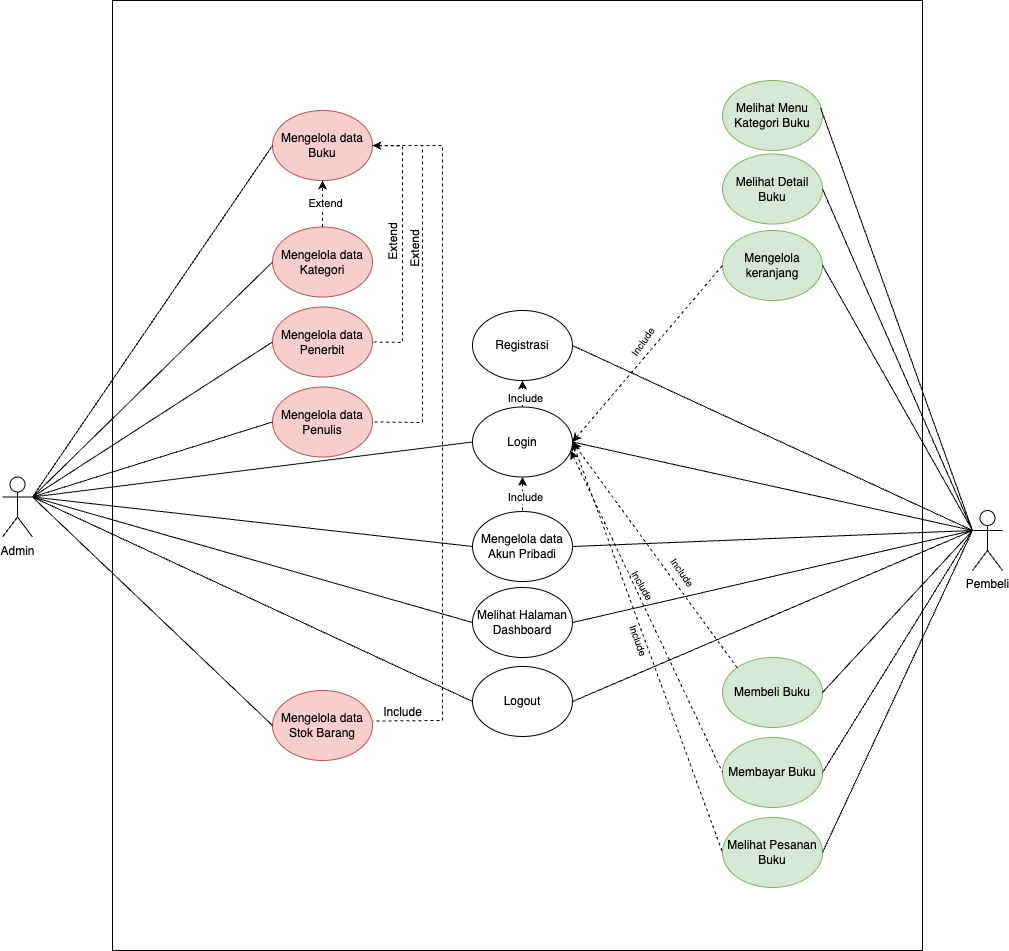

The diagram above was exported from draw.io. Its source (the exported page's mxGraphModel, read from the mxfile embedded in the PNG):
<mxGraphModel dx="2099" dy="2025" grid="1" gridSize="10" guides="1" tooltips="1" connect="1" arrows="1" fold="1" page="1" pageScale="1" pageWidth="827" pageHeight="1169" background="none" math="0" shadow="0">
  <root>
    <mxCell id="0" />
    <mxCell id="1" parent="0" />
    <mxCell id="AaPiYAbha2CyHX1HLZXt-69" value="" style="rounded=0;whiteSpace=wrap;html=1;gradientColor=none;shadow=0;" parent="1" vertex="1">
      <mxGeometry x="40" y="-430" width="810" height="950" as="geometry" />
    </mxCell>
    <mxCell id="AaPiYAbha2CyHX1HLZXt-1" value="Admin" style="shape=umlActor;verticalLabelPosition=bottom;verticalAlign=top;html=1;outlineConnect=0;" parent="1" vertex="1">
      <mxGeometry x="-70" y="46.5" width="30" height="60" as="geometry" />
    </mxCell>
    <mxCell id="AaPiYAbha2CyHX1HLZXt-2" value="Mengelola data Buku" style="ellipse;whiteSpace=wrap;html=1;fillColor=#f8cecc;strokeColor=#b85450;" parent="1" vertex="1">
      <mxGeometry x="200" y="-320" width="100" height="70" as="geometry" />
    </mxCell>
    <mxCell id="AaPiYAbha2CyHX1HLZXt-3" value="Mengelola data Kategori" style="ellipse;whiteSpace=wrap;html=1;fillColor=#f8cecc;strokeColor=#b85450;" parent="1" vertex="1">
      <mxGeometry x="200" y="-203.5" width="100" height="70" as="geometry" />
    </mxCell>
    <mxCell id="AaPiYAbha2CyHX1HLZXt-4" value="Mengelola data Penerbit" style="ellipse;whiteSpace=wrap;html=1;fillColor=#f8cecc;strokeColor=#b85450;" parent="1" vertex="1">
      <mxGeometry x="200" y="-123.5" width="100" height="70" as="geometry" />
    </mxCell>
    <mxCell id="AaPiYAbha2CyHX1HLZXt-5" value="Mengelola data Penulis" style="ellipse;whiteSpace=wrap;html=1;fillColor=#f8cecc;strokeColor=#b85450;" parent="1" vertex="1">
      <mxGeometry x="200" y="-43.5" width="100" height="70" as="geometry" />
    </mxCell>
    <mxCell id="AaPiYAbha2CyHX1HLZXt-6" value="Mengelola data Stok Barang" style="ellipse;whiteSpace=wrap;html=1;fillColor=#f8cecc;strokeColor=#b85450;" parent="1" vertex="1">
      <mxGeometry x="200" y="260" width="100" height="70" as="geometry" />
    </mxCell>
    <mxCell id="AaPiYAbha2CyHX1HLZXt-7" value="Logout" style="ellipse;whiteSpace=wrap;html=1;" parent="1" vertex="1">
      <mxGeometry x="400" y="236" width="100" height="70" as="geometry" />
    </mxCell>
    <mxCell id="AaPiYAbha2CyHX1HLZXt-8" value="Login" style="ellipse;whiteSpace=wrap;html=1;" parent="1" vertex="1">
      <mxGeometry x="400" y="-23.5" width="100" height="70" as="geometry" />
    </mxCell>
    <mxCell id="AaPiYAbha2CyHX1HLZXt-9" value="Registrasi" style="ellipse;whiteSpace=wrap;html=1;" parent="1" vertex="1">
      <mxGeometry x="400" y="-120" width="100" height="70" as="geometry" />
    </mxCell>
    <mxCell id="AaPiYAbha2CyHX1HLZXt-10" value="Mengelola data Akun Pribadi" style="ellipse;whiteSpace=wrap;html=1;" parent="1" vertex="1">
      <mxGeometry x="400" y="81" width="100" height="70" as="geometry" />
    </mxCell>
    <mxCell id="AaPiYAbha2CyHX1HLZXt-12" value="Melihat Halaman Dashboard" style="ellipse;whiteSpace=wrap;html=1;" parent="1" vertex="1">
      <mxGeometry x="400" y="157" width="100" height="70" as="geometry" />
    </mxCell>
    <mxCell id="AaPiYAbha2CyHX1HLZXt-13" value="Melihat Menu Kategori Buku" style="ellipse;whiteSpace=wrap;html=1;fillColor=#d5e8d4;strokeColor=#82b366;" parent="1" vertex="1">
      <mxGeometry x="650" y="-350" width="100" height="70" as="geometry" />
    </mxCell>
    <mxCell id="AaPiYAbha2CyHX1HLZXt-14" value="Melihat Detail Buku" style="ellipse;whiteSpace=wrap;html=1;fillColor=#d5e8d4;strokeColor=#82b366;" parent="1" vertex="1">
      <mxGeometry x="650" y="-276.5" width="100" height="70" as="geometry" />
    </mxCell>
    <mxCell id="AaPiYAbha2CyHX1HLZXt-15" value="Mengelola keranjang" style="ellipse;whiteSpace=wrap;html=1;fillColor=#d5e8d4;strokeColor=#82b366;" parent="1" vertex="1">
      <mxGeometry x="650" y="-200" width="100" height="70" as="geometry" />
    </mxCell>
    <mxCell id="AaPiYAbha2CyHX1HLZXt-16" value="Membeli Buku" style="ellipse;whiteSpace=wrap;html=1;fillColor=#d5e8d4;strokeColor=#82b366;" parent="1" vertex="1">
      <mxGeometry x="650" y="227" width="100" height="70" as="geometry" />
    </mxCell>
    <mxCell id="AaPiYAbha2CyHX1HLZXt-17" value="Membayar Buku" style="ellipse;whiteSpace=wrap;html=1;fillColor=#d5e8d4;strokeColor=#82b366;" parent="1" vertex="1">
      <mxGeometry x="650" y="307" width="100" height="70" as="geometry" />
    </mxCell>
    <mxCell id="AaPiYAbha2CyHX1HLZXt-18" value="Melihat Pesanan Buku" style="ellipse;whiteSpace=wrap;html=1;fillColor=#d5e8d4;strokeColor=#82b366;" parent="1" vertex="1">
      <mxGeometry x="650" y="387" width="100" height="70" as="geometry" />
    </mxCell>
    <mxCell id="AaPiYAbha2CyHX1HLZXt-19" value="Pembeli" style="shape=umlActor;verticalLabelPosition=bottom;verticalAlign=top;html=1;outlineConnect=0;" parent="1" vertex="1">
      <mxGeometry x="900" y="80" width="30" height="60" as="geometry" />
    </mxCell>
    <mxCell id="AaPiYAbha2CyHX1HLZXt-20" value="" style="endArrow=none;html=1;rounded=0;exitX=1;exitY=0.3333333333333333;exitDx=0;exitDy=0;exitPerimeter=0;entryX=0;entryY=0.5;entryDx=0;entryDy=0;" parent="1" source="AaPiYAbha2CyHX1HLZXt-1" target="AaPiYAbha2CyHX1HLZXt-2" edge="1">
      <mxGeometry width="50" height="50" relative="1" as="geometry">
        <mxPoint x="500" y="210" as="sourcePoint" />
        <mxPoint x="160" y="-100" as="targetPoint" />
      </mxGeometry>
    </mxCell>
    <mxCell id="AaPiYAbha2CyHX1HLZXt-23" value="" style="endArrow=none;html=1;rounded=0;exitX=1;exitY=0.3333333333333333;exitDx=0;exitDy=0;exitPerimeter=0;entryX=0;entryY=0.5;entryDx=0;entryDy=0;" parent="1" source="AaPiYAbha2CyHX1HLZXt-1" target="AaPiYAbha2CyHX1HLZXt-3" edge="1">
      <mxGeometry width="50" height="50" relative="1" as="geometry">
        <mxPoint x="280" y="130" as="sourcePoint" />
        <mxPoint x="330" y="80" as="targetPoint" />
      </mxGeometry>
    </mxCell>
    <mxCell id="AaPiYAbha2CyHX1HLZXt-24" value="" style="endArrow=none;html=1;rounded=0;entryX=0;entryY=0.5;entryDx=0;entryDy=0;exitX=1;exitY=0.3333333333333333;exitDx=0;exitDy=0;exitPerimeter=0;" parent="1" source="AaPiYAbha2CyHX1HLZXt-1" target="AaPiYAbha2CyHX1HLZXt-4" edge="1">
      <mxGeometry width="50" height="50" relative="1" as="geometry">
        <mxPoint x="-40" y="70" as="sourcePoint" />
        <mxPoint x="330" y="80" as="targetPoint" />
      </mxGeometry>
    </mxCell>
    <mxCell id="AaPiYAbha2CyHX1HLZXt-25" value="" style="endArrow=none;html=1;rounded=0;entryX=0;entryY=0.5;entryDx=0;entryDy=0;exitX=1;exitY=0.3333333333333333;exitDx=0;exitDy=0;exitPerimeter=0;" parent="1" source="AaPiYAbha2CyHX1HLZXt-1" target="AaPiYAbha2CyHX1HLZXt-5" edge="1">
      <mxGeometry width="50" height="50" relative="1" as="geometry">
        <mxPoint x="-10" y="110" as="sourcePoint" />
        <mxPoint x="330" y="210" as="targetPoint" />
      </mxGeometry>
    </mxCell>
    <mxCell id="AaPiYAbha2CyHX1HLZXt-26" value="" style="endArrow=none;html=1;rounded=0;entryX=0;entryY=0.5;entryDx=0;entryDy=0;exitX=1;exitY=0.3333333333333333;exitDx=0;exitDy=0;exitPerimeter=0;" parent="1" source="AaPiYAbha2CyHX1HLZXt-1" target="AaPiYAbha2CyHX1HLZXt-6" edge="1">
      <mxGeometry width="50" height="50" relative="1" as="geometry">
        <mxPoint x="-40" y="70" as="sourcePoint" />
        <mxPoint x="330" y="80" as="targetPoint" />
      </mxGeometry>
    </mxCell>
    <mxCell id="AaPiYAbha2CyHX1HLZXt-27" value="" style="endArrow=none;html=1;rounded=0;entryX=0;entryY=0.5;entryDx=0;entryDy=0;exitX=1;exitY=0.3333333333333333;exitDx=0;exitDy=0;exitPerimeter=0;" parent="1" source="AaPiYAbha2CyHX1HLZXt-1" target="AaPiYAbha2CyHX1HLZXt-8" edge="1">
      <mxGeometry width="50" height="50" relative="1" as="geometry">
        <mxPoint y="190" as="sourcePoint" />
        <mxPoint x="290" y="170" as="targetPoint" />
      </mxGeometry>
    </mxCell>
    <mxCell id="AaPiYAbha2CyHX1HLZXt-28" value="" style="endArrow=none;html=1;rounded=0;entryX=0;entryY=0.5;entryDx=0;entryDy=0;exitX=1;exitY=0.3333333333333333;exitDx=0;exitDy=0;exitPerimeter=0;" parent="1" source="AaPiYAbha2CyHX1HLZXt-1" target="AaPiYAbha2CyHX1HLZXt-10" edge="1">
      <mxGeometry width="50" height="50" relative="1" as="geometry">
        <mxPoint x="160" y="250" as="sourcePoint" />
        <mxPoint x="310" y="270" as="targetPoint" />
      </mxGeometry>
    </mxCell>
    <mxCell id="AaPiYAbha2CyHX1HLZXt-29" value="" style="endArrow=none;html=1;rounded=0;entryX=0;entryY=0.5;entryDx=0;entryDy=0;exitX=1;exitY=0.3333333333333333;exitDx=0;exitDy=0;exitPerimeter=0;" parent="1" source="AaPiYAbha2CyHX1HLZXt-1" target="AaPiYAbha2CyHX1HLZXt-12" edge="1">
      <mxGeometry width="50" height="50" relative="1" as="geometry">
        <mxPoint x="70" y="220" as="sourcePoint" />
        <mxPoint x="310" y="270" as="targetPoint" />
      </mxGeometry>
    </mxCell>
    <mxCell id="AaPiYAbha2CyHX1HLZXt-30" value="" style="endArrow=none;html=1;rounded=0;entryX=0;entryY=0.5;entryDx=0;entryDy=0;exitX=1;exitY=0.3333333333333333;exitDx=0;exitDy=0;exitPerimeter=0;" parent="1" source="AaPiYAbha2CyHX1HLZXt-1" target="AaPiYAbha2CyHX1HLZXt-7" edge="1">
      <mxGeometry width="50" height="50" relative="1" as="geometry">
        <mxPoint x="-40" y="70" as="sourcePoint" />
        <mxPoint x="310" y="270" as="targetPoint" />
      </mxGeometry>
    </mxCell>
    <mxCell id="AaPiYAbha2CyHX1HLZXt-32" value="" style="endArrow=none;html=1;rounded=0;entryX=0;entryY=0.3333333333333333;entryDx=0;entryDy=0;entryPerimeter=0;exitX=0.98;exitY=0.389;exitDx=0;exitDy=0;exitPerimeter=0;" parent="1" source="AaPiYAbha2CyHX1HLZXt-13" target="AaPiYAbha2CyHX1HLZXt-19" edge="1">
      <mxGeometry width="50" height="50" relative="1" as="geometry">
        <mxPoint x="530" y="40" as="sourcePoint" />
        <mxPoint x="580" y="-10" as="targetPoint" />
      </mxGeometry>
    </mxCell>
    <mxCell id="AaPiYAbha2CyHX1HLZXt-33" value="" style="endArrow=none;html=1;rounded=0;entryX=0;entryY=0.3333333333333333;entryDx=0;entryDy=0;entryPerimeter=0;exitX=1;exitY=0.5;exitDx=0;exitDy=0;" parent="1" source="AaPiYAbha2CyHX1HLZXt-14" target="AaPiYAbha2CyHX1HLZXt-19" edge="1">
      <mxGeometry width="50" height="50" relative="1" as="geometry">
        <mxPoint x="530" y="40" as="sourcePoint" />
        <mxPoint x="580" y="-10" as="targetPoint" />
      </mxGeometry>
    </mxCell>
    <mxCell id="AaPiYAbha2CyHX1HLZXt-34" value="" style="endArrow=none;html=1;rounded=0;entryX=0;entryY=0.3333333333333333;entryDx=0;entryDy=0;entryPerimeter=0;exitX=1;exitY=0.5;exitDx=0;exitDy=0;" parent="1" source="AaPiYAbha2CyHX1HLZXt-15" target="AaPiYAbha2CyHX1HLZXt-19" edge="1">
      <mxGeometry width="50" height="50" relative="1" as="geometry">
        <mxPoint x="530" y="40" as="sourcePoint" />
        <mxPoint x="580" y="-10" as="targetPoint" />
      </mxGeometry>
    </mxCell>
    <mxCell id="AaPiYAbha2CyHX1HLZXt-35" value="" style="endArrow=none;html=1;rounded=0;entryX=0;entryY=0.3333333333333333;entryDx=0;entryDy=0;entryPerimeter=0;exitX=1;exitY=0.5;exitDx=0;exitDy=0;" parent="1" source="AaPiYAbha2CyHX1HLZXt-9" target="AaPiYAbha2CyHX1HLZXt-19" edge="1">
      <mxGeometry width="50" height="50" relative="1" as="geometry">
        <mxPoint x="530" y="40" as="sourcePoint" />
        <mxPoint x="580" y="-10" as="targetPoint" />
      </mxGeometry>
    </mxCell>
    <mxCell id="AaPiYAbha2CyHX1HLZXt-36" value="" style="endArrow=none;html=1;rounded=0;exitX=1;exitY=0.5;exitDx=0;exitDy=0;entryX=0;entryY=0.3333333333333333;entryDx=0;entryDy=0;entryPerimeter=0;" parent="1" source="AaPiYAbha2CyHX1HLZXt-8" target="AaPiYAbha2CyHX1HLZXt-19" edge="1">
      <mxGeometry width="50" height="50" relative="1" as="geometry">
        <mxPoint x="530" y="210" as="sourcePoint" />
        <mxPoint x="580" y="160" as="targetPoint" />
      </mxGeometry>
    </mxCell>
    <mxCell id="AaPiYAbha2CyHX1HLZXt-37" value="" style="endArrow=none;html=1;rounded=0;exitX=1;exitY=0.5;exitDx=0;exitDy=0;" parent="1" source="AaPiYAbha2CyHX1HLZXt-10" edge="1">
      <mxGeometry width="50" height="50" relative="1" as="geometry">
        <mxPoint x="530" y="210" as="sourcePoint" />
        <mxPoint x="900" y="100" as="targetPoint" />
      </mxGeometry>
    </mxCell>
    <mxCell id="AaPiYAbha2CyHX1HLZXt-38" value="" style="endArrow=none;html=1;rounded=0;exitX=1;exitY=0.5;exitDx=0;exitDy=0;" parent="1" source="AaPiYAbha2CyHX1HLZXt-12" edge="1">
      <mxGeometry width="50" height="50" relative="1" as="geometry">
        <mxPoint x="700" y="280" as="sourcePoint" />
        <mxPoint x="900" y="100" as="targetPoint" />
      </mxGeometry>
    </mxCell>
    <mxCell id="AaPiYAbha2CyHX1HLZXt-39" value="" style="endArrow=none;html=1;rounded=0;exitX=1;exitY=0.5;exitDx=0;exitDy=0;entryX=0;entryY=0.3333333333333333;entryDx=0;entryDy=0;entryPerimeter=0;" parent="1" source="AaPiYAbha2CyHX1HLZXt-7" target="AaPiYAbha2CyHX1HLZXt-19" edge="1">
      <mxGeometry width="50" height="50" relative="1" as="geometry">
        <mxPoint x="360" y="270" as="sourcePoint" />
        <mxPoint x="750" y="210" as="targetPoint" />
      </mxGeometry>
    </mxCell>
    <mxCell id="AaPiYAbha2CyHX1HLZXt-40" value="" style="endArrow=none;html=1;rounded=0;exitX=1;exitY=0.5;exitDx=0;exitDy=0;" parent="1" source="AaPiYAbha2CyHX1HLZXt-16" edge="1">
      <mxGeometry width="50" height="50" relative="1" as="geometry">
        <mxPoint x="360" y="270" as="sourcePoint" />
        <mxPoint x="900" y="100" as="targetPoint" />
      </mxGeometry>
    </mxCell>
    <mxCell id="AaPiYAbha2CyHX1HLZXt-41" value="" style="endArrow=none;html=1;rounded=0;exitX=1;exitY=0.5;exitDx=0;exitDy=0;" parent="1" source="AaPiYAbha2CyHX1HLZXt-17" edge="1">
      <mxGeometry width="50" height="50" relative="1" as="geometry">
        <mxPoint x="360" y="270" as="sourcePoint" />
        <mxPoint x="900" y="100" as="targetPoint" />
      </mxGeometry>
    </mxCell>
    <mxCell id="AaPiYAbha2CyHX1HLZXt-42" value="" style="endArrow=none;html=1;rounded=0;exitX=1;exitY=0.5;exitDx=0;exitDy=0;" parent="1" source="AaPiYAbha2CyHX1HLZXt-18" edge="1">
      <mxGeometry width="50" height="50" relative="1" as="geometry">
        <mxPoint x="840" y="600" as="sourcePoint" />
        <mxPoint x="900" y="100" as="targetPoint" />
      </mxGeometry>
    </mxCell>
    <mxCell id="AaPiYAbha2CyHX1HLZXt-43" value="" style="endArrow=classic;dashed=1;html=1;rounded=0;exitX=0.5;exitY=0;exitDx=0;exitDy=0;endFill=1;startArrow=none;startFill=0;" parent="1" source="AaPiYAbha2CyHX1HLZXt-3" target="AaPiYAbha2CyHX1HLZXt-2" edge="1">
      <mxGeometry width="50" height="50" relative="1" as="geometry">
        <mxPoint x="250" y="40" as="sourcePoint" />
        <mxPoint x="300" y="-10" as="targetPoint" />
      </mxGeometry>
    </mxCell>
    <mxCell id="AaPiYAbha2CyHX1HLZXt-44" value="Extend" style="edgeLabel;html=1;align=center;verticalAlign=middle;resizable=0;points=[];" parent="AaPiYAbha2CyHX1HLZXt-43" connectable="0" vertex="1">
      <mxGeometry x="0.0042" y="-2" relative="1" as="geometry">
        <mxPoint as="offset" />
      </mxGeometry>
    </mxCell>
    <mxCell id="AaPiYAbha2CyHX1HLZXt-45" value="" style="endArrow=none;dashed=1;html=1;rounded=0;entryX=1;entryY=0.5;entryDx=0;entryDy=0;exitX=1;exitY=0.5;exitDx=0;exitDy=0;endFill=0;startArrow=classic;startFill=1;" parent="1" source="AaPiYAbha2CyHX1HLZXt-2" target="AaPiYAbha2CyHX1HLZXt-4" edge="1">
      <mxGeometry width="50" height="50" relative="1" as="geometry">
        <mxPoint x="180" y="-90" as="sourcePoint" />
        <mxPoint x="230" y="-140" as="targetPoint" />
        <Array as="points">
          <mxPoint x="330" y="-284.5" />
          <mxPoint x="330" y="-88" />
        </Array>
      </mxGeometry>
    </mxCell>
    <mxCell id="AaPiYAbha2CyHX1HLZXt-46" value="Extend" style="text;html=1;align=center;verticalAlign=middle;resizable=0;points=[];autosize=1;strokeColor=none;fillColor=none;rotation=-90;" parent="1" vertex="1">
      <mxGeometry x="290" y="-203.5" width="60" height="30" as="geometry" />
    </mxCell>
    <mxCell id="AaPiYAbha2CyHX1HLZXt-47" value="" style="endArrow=none;dashed=1;html=1;rounded=0;entryX=1;entryY=0.5;entryDx=0;entryDy=0;exitX=1;exitY=0.5;exitDx=0;exitDy=0;endFill=0;" parent="1" source="AaPiYAbha2CyHX1HLZXt-2" target="AaPiYAbha2CyHX1HLZXt-5" edge="1">
      <mxGeometry width="50" height="50" relative="1" as="geometry">
        <mxPoint x="310" y="-290" as="sourcePoint" />
        <mxPoint x="300" y="70" as="targetPoint" />
        <Array as="points">
          <mxPoint x="350" y="-285" />
          <mxPoint x="350" y="-8" />
        </Array>
      </mxGeometry>
    </mxCell>
    <mxCell id="AaPiYAbha2CyHX1HLZXt-48" value="Extend" style="text;html=1;align=center;verticalAlign=middle;resizable=0;points=[];autosize=1;strokeColor=none;fillColor=none;rotation=-90;" parent="1" vertex="1">
      <mxGeometry x="312" y="-196.5" width="60" height="30" as="geometry" />
    </mxCell>
    <mxCell id="AaPiYAbha2CyHX1HLZXt-49" value="" style="endArrow=classic;dashed=1;html=1;rounded=0;endFill=1;startArrow=none;startFill=0;entryX=0.5;entryY=1;entryDx=0;entryDy=0;" parent="1" target="AaPiYAbha2CyHX1HLZXt-8" edge="1">
      <mxGeometry width="50" height="50" relative="1" as="geometry">
        <mxPoint x="450" y="80" as="sourcePoint" />
        <mxPoint x="390" y="20" as="targetPoint" />
      </mxGeometry>
    </mxCell>
    <mxCell id="AaPiYAbha2CyHX1HLZXt-50" value="Include" style="edgeLabel;html=1;align=center;verticalAlign=middle;resizable=0;points=[];" parent="AaPiYAbha2CyHX1HLZXt-49" connectable="0" vertex="1">
      <mxGeometry x="0.0042" y="-2" relative="1" as="geometry">
        <mxPoint y="4" as="offset" />
      </mxGeometry>
    </mxCell>
    <mxCell id="AaPiYAbha2CyHX1HLZXt-51" value="" style="endArrow=none;dashed=1;html=1;rounded=0;entryX=0;entryY=0.5;entryDx=0;entryDy=0;startArrow=classic;startFill=1;endFill=0;exitX=1;exitY=0.5;exitDx=0;exitDy=0;" parent="1" source="AaPiYAbha2CyHX1HLZXt-8" target="AaPiYAbha2CyHX1HLZXt-15" edge="1">
      <mxGeometry width="50" height="50" relative="1" as="geometry">
        <mxPoint x="541" y="10" as="sourcePoint" />
        <mxPoint x="551" y="40" as="targetPoint" />
      </mxGeometry>
    </mxCell>
    <mxCell id="AaPiYAbha2CyHX1HLZXt-52" value="&lt;font style=&quot;font-size: 10px;&quot;&gt;Include&lt;/font&gt;" style="text;html=1;align=center;verticalAlign=middle;resizable=0;points=[];autosize=1;strokeColor=none;fillColor=none;rotation=-55;" parent="1" vertex="1">
      <mxGeometry x="540" y="-103.5" width="60" height="30" as="geometry" />
    </mxCell>
    <mxCell id="AaPiYAbha2CyHX1HLZXt-58" value="" style="endArrow=none;dashed=1;html=1;rounded=0;entryX=0;entryY=0;entryDx=0;entryDy=0;startArrow=classic;startFill=1;endFill=0;exitX=1;exitY=0.5;exitDx=0;exitDy=0;" parent="1" source="AaPiYAbha2CyHX1HLZXt-8" target="AaPiYAbha2CyHX1HLZXt-16" edge="1">
      <mxGeometry width="50" height="50" relative="1" as="geometry">
        <mxPoint x="510" y="22" as="sourcePoint" />
        <mxPoint x="601" y="-96" as="targetPoint" />
      </mxGeometry>
    </mxCell>
    <mxCell id="AaPiYAbha2CyHX1HLZXt-59" value="" style="endArrow=none;dashed=1;html=1;rounded=0;entryX=0;entryY=0.5;entryDx=0;entryDy=0;startArrow=classic;startFill=1;endFill=0;exitX=0.981;exitY=0.623;exitDx=0;exitDy=0;exitPerimeter=0;" parent="1" source="AaPiYAbha2CyHX1HLZXt-8" target="AaPiYAbha2CyHX1HLZXt-17" edge="1">
      <mxGeometry width="50" height="50" relative="1" as="geometry">
        <mxPoint x="470" y="147" as="sourcePoint" />
        <mxPoint x="575" y="395" as="targetPoint" />
      </mxGeometry>
    </mxCell>
    <mxCell id="AaPiYAbha2CyHX1HLZXt-60" value="" style="endArrow=none;dashed=1;html=1;rounded=0;entryX=0;entryY=0.5;entryDx=0;entryDy=0;startArrow=classic;startFill=1;endFill=0;exitX=1;exitY=0.5;exitDx=0;exitDy=0;" parent="1" source="AaPiYAbha2CyHX1HLZXt-8" target="AaPiYAbha2CyHX1HLZXt-18" edge="1">
      <mxGeometry width="50" height="50" relative="1" as="geometry">
        <mxPoint x="520" y="32" as="sourcePoint" />
        <mxPoint x="625" y="280" as="targetPoint" />
      </mxGeometry>
    </mxCell>
    <mxCell id="AaPiYAbha2CyHX1HLZXt-61" value="&lt;font style=&quot;font-size: 10px;&quot;&gt;Include&lt;/font&gt;" style="text;html=1;align=center;verticalAlign=middle;resizable=0;points=[];autosize=1;strokeColor=none;fillColor=none;rotation=60;" parent="1" vertex="1">
      <mxGeometry x="540" y="140" width="60" height="30" as="geometry" />
    </mxCell>
    <mxCell id="AaPiYAbha2CyHX1HLZXt-65" value="&lt;font style=&quot;font-size: 10px;&quot;&gt;Include&lt;/font&gt;" style="text;html=1;align=center;verticalAlign=middle;resizable=0;points=[];autosize=1;strokeColor=none;fillColor=none;rotation=55;" parent="1" vertex="1">
      <mxGeometry x="580" y="127" width="60" height="30" as="geometry" />
    </mxCell>
    <mxCell id="AaPiYAbha2CyHX1HLZXt-67" value="&lt;font style=&quot;font-size: 10px;&quot;&gt;Include&lt;/font&gt;" style="text;html=1;align=center;verticalAlign=middle;resizable=0;points=[];autosize=1;strokeColor=none;fillColor=none;rotation=70;" parent="1" vertex="1">
      <mxGeometry x="536" y="195" width="60" height="30" as="geometry" />
    </mxCell>
    <mxCell id="AaPiYAbha2CyHX1HLZXt-71" value="" style="endArrow=none;dashed=1;html=1;rounded=0;entryX=0.01;entryY=0.784;entryDx=0;entryDy=0;exitX=1;exitY=0.5;exitDx=0;exitDy=0;endFill=0;entryPerimeter=0;" parent="1" source="AaPiYAbha2CyHX1HLZXt-2" target="AaPiYAbha2CyHX1HLZXt-72" edge="1">
      <mxGeometry width="50" height="50" relative="1" as="geometry">
        <mxPoint x="322" y="56.5" as="sourcePoint" />
        <mxPoint x="322" y="343.5" as="targetPoint" />
        <Array as="points">
          <mxPoint x="370" y="-285" />
          <mxPoint x="370" y="290" />
        </Array>
      </mxGeometry>
    </mxCell>
    <mxCell id="AaPiYAbha2CyHX1HLZXt-72" value="Include" style="text;html=1;align=center;verticalAlign=middle;resizable=0;points=[];autosize=1;strokeColor=none;fillColor=none;rotation=0;" parent="1" vertex="1">
      <mxGeometry x="300" y="267" width="60" height="30" as="geometry" />
    </mxCell>
    <mxCell id="AaPiYAbha2CyHX1HLZXt-73" value="" style="endArrow=classic;dashed=1;html=1;rounded=0;endFill=1;startArrow=none;startFill=0;entryX=0.5;entryY=1;entryDx=0;entryDy=0;exitX=0.5;exitY=0;exitDx=0;exitDy=0;" parent="1" source="AaPiYAbha2CyHX1HLZXt-8" target="AaPiYAbha2CyHX1HLZXt-9" edge="1">
      <mxGeometry width="50" height="50" relative="1" as="geometry">
        <mxPoint x="460" y="90" as="sourcePoint" />
        <mxPoint x="460" y="57" as="targetPoint" />
      </mxGeometry>
    </mxCell>
    <mxCell id="AaPiYAbha2CyHX1HLZXt-74" value="Include" style="edgeLabel;html=1;align=center;verticalAlign=middle;resizable=0;points=[];" parent="AaPiYAbha2CyHX1HLZXt-73" connectable="0" vertex="1">
      <mxGeometry x="0.0042" y="-2" relative="1" as="geometry">
        <mxPoint y="4" as="offset" />
      </mxGeometry>
    </mxCell>
  </root>
</mxGraphModel>